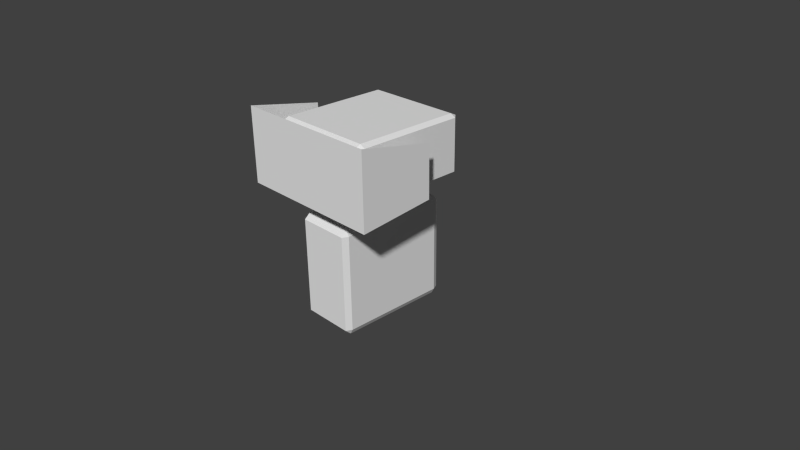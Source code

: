 # Source: rotation_animation.blend  (saved by Blender 2.71.0; exported with 4.5.12 LTS)
import bpy
from mathutils import Matrix  # noqa: F401  (used for matrix-valued properties, if any)

bpy.ops.wm.read_factory_settings(use_empty=True)
scene = bpy.context.scene
scene.name = 'Scene'

# ---- collections
col_collection_1 = bpy.data.collections.new('Collection 1'); scene.collection.children.link(col_collection_1)

# ---- world
world_world = bpy.data.worlds.new('World'); scene.world = world_world
world_world.color = (0.05088, 0.05088, 0.05088)
world_world.use_sun_shadow = False
world_world.sun_shadow_jitter_overblur = 0.0
world_world.cycles.sampling_method = 'MANUAL'
world_world.cycles.sample_map_resolution = 256

# ---- cameras
cam_camera = bpy.data.cameras.new('Camera')
cam_camera.clip_end = 100.0
cam_camera.lens = 35.0
cam_camera.sensor_width = 32.0
cam_camera.sensor_height = 18.0
cam_camera.ortho_scale = 7.314
cam_camera.dof.focus_distance = 0.0
cam_camera.dof.aperture_fstop = 128.0

# ---- lights
light_lamp = bpy.data.lights.new('Lamp', 'POINT')
light_lamp.transmission_factor = 0.0
light_lamp.cutoff_distance = 30.0
light_lamp.energy = 100.0
light_lamp.shadow_buffer_clip_start = 1.001
light_lamp.shadow_soft_size = 0.1
light_lamp.shadow_maximum_resolution = 0.006
light_lamp.use_absolute_resolution = True
light_lamp.cycles.use_multiple_importance_sampling = False

# ---- meshes
me_circle_002 = bpy.data.meshes.new('Circle.002')
me_circle_002.from_pydata([(0.0, 2.0, 0.0), (-0.3902, 1.962, 0.0), (-0.7654, 1.848, 0.0), (-1.111, 1.663, 0.0), (-1.414, 1.414, 0.0), (-1.663, 1.111, 0.0), (-1.848, 0.7654, 0.0), (-1.962, 0.3902, 0.0), (-2.0, 1.51e-07, 0.0), (-1.962, -0.3902, 0.0), (-1.848, -0.7654, 0.0), (-1.663, -1.111, 0.0), (-1.414, -1.414, 0.0), (-1.111, -1.663, 0.0), (-0.7654, -1.848, 0.0), (-0.3902, -1.962, 0.0), (6.517e-07, -2.0, 0.0), (0.3902, -1.962, 0.0), (0.7654, -1.848, 0.0), (1.111, -1.663, 0.0), (1.414, -1.414, 0.0), (1.663, -1.111, 0.0), (1.848, -0.7654, 0.0), (1.962, -0.3902, 0.0), (2.0, 1.931e-06, 0.0), (1.962, 0.3902, 0.0), (1.848, 0.7654, 0.0), (1.663, 1.111, 0.0), (1.414, 1.414, 0.0), (1.111, 1.663, 0.0), (0.7654, 1.848, 0.0), (0.3902, 1.962, 0.0)], [(1, 0), (2, 1), (3, 2), (4, 3), (5, 4), (6, 5), (7, 6), (8, 7), (9, 8), (10, 9), (11, 10), (12, 11), (13, 12), (14, 13), (15, 14), (16, 15), (17, 16), (18, 17), (19, 18), (20, 19), (21, 20), (22, 21), (23, 22), (24, 23), (25, 24), (26, 25), (27, 26), (28, 27), (29, 28), (30, 29), (31, 30), (0, 31)], [])
me_circle_002.use_remesh_preserve_volume = False
me_circle_002.use_remesh_preserve_attributes = False
me_circle_002.use_mirror_vertex_groups = False
me_circle_002.update()
me_circle_003 = bpy.data.meshes.new('Circle.003')
me_circle_003.from_pydata([(0.0, 2.0, 0.0), (-0.3902, 1.962, 0.0), (-0.7654, 1.848, 0.0), (-1.111, 1.663, 0.0), (-1.414, 1.414, 0.0), (-1.663, 1.111, 0.0), (-1.848, 0.7654, 0.0), (-1.962, 0.3902, 0.0), (-2.0, 1.51e-07, 0.0), (-1.962, -0.3902, 0.0), (-1.848, -0.7654, 0.0), (-1.663, -1.111, 0.0), (-1.414, -1.414, 0.0), (-1.111, -1.663, 0.0), (-0.7654, -1.848, 0.0), (-0.3902, -1.962, 0.0), (6.517e-07, -2.0, 0.0), (0.3902, -1.962, 0.0), (0.7654, -1.848, 0.0), (1.111, -1.663, 0.0), (1.414, -1.414, 0.0), (1.663, -1.111, 0.0), (1.848, -0.7654, 0.0), (1.962, -0.3902, 0.0), (2.0, 1.931e-06, 0.0), (1.962, 0.3902, 0.0), (1.848, 0.7654, 0.0), (1.663, 1.111, 0.0), (1.414, 1.414, 0.0), (1.111, 1.663, 0.0), (0.7654, 1.848, 0.0), (0.3902, 1.962, 0.0)], [(1, 0), (2, 1), (3, 2), (4, 3), (5, 4), (6, 5), (7, 6), (8, 7), (9, 8), (10, 9), (11, 10), (12, 11), (13, 12), (14, 13), (15, 14), (16, 15), (17, 16), (18, 17), (19, 18), (20, 19), (21, 20), (22, 21), (23, 22), (24, 23), (25, 24), (26, 25), (27, 26), (28, 27), (29, 28), (30, 29), (31, 30), (0, 31)], [])
me_circle_003.use_remesh_preserve_volume = False
me_circle_003.use_remesh_preserve_attributes = False
me_circle_003.use_mirror_vertex_groups = False
me_circle_003.update()
me_plane = bpy.data.meshes.new('Plane')
me_plane.from_pydata([(0.0, 0.0, 0.0), (0.0, -0.5, 0.0), (1.0, 0.0, 0.0), (0.0, 0.5, 0.0), (-1.0, 0.0, 0.0), (-1.0, -0.5, 0.0), (1.0, -0.5, 0.0), (1.0, 0.5, 0.0), (-1.0, 0.5, 0.0), (-1.0, 0.5, -1.0), (-1.0, -1.395e-06, -1.0), (-1.0, -0.5, -1.0), (-1.0, -1.0, 0.0), (0.0, -1.0, 0.0), (1.0, -1.0, 0.0), (1.0, -0.5, -1.0), (1.0, -1.25e-06, -1.0), (1.0, 0.5, -1.0), (1.0, 1.0, 0.0), (0.0, 1.0, 0.0), (-1.0, 1.0, 0.0), (-1.0, -0.8, -1.0), (1.0, -0.8, -1.0), (-1.0, 0.6, -1.0), (1.0, 0.6, -1.0)], [], [(0, 4, 5, 1), (1, 5, 12, 13), (4, 10, 11, 5), (5, 11, 21, 12), (0, 1, 6, 2), (2, 6, 15, 16), (1, 13, 14, 6), (6, 14, 22, 15), (0, 2, 7, 3), (3, 7, 18, 19), (2, 16, 17, 7), (7, 17, 24, 18), (0, 3, 8, 4), (4, 8, 9, 10), (3, 19, 20, 8), (8, 20, 23, 9)])
me_plane.use_remesh_preserve_volume = False
me_plane.use_remesh_preserve_attributes = False
me_plane.use_mirror_vertex_groups = False
me_plane.update()
me_cube_003 = bpy.data.meshes.new('Cube.003')
me_cube_003.from_pydata([(-1.0, -1.0, -1.0), (-1.0, 1.0, -1.0), (1.0, 1.0, -1.0), (1.0, -1.0, -1.0), (-1.0, -1.0, 1.0), (-1.0, 1.0, 1.0), (1.0, 1.0, 1.0), (1.0, -1.0, 1.0)], [], [(4, 5, 1, 0), (5, 6, 2, 1), (6, 7, 3, 2), (7, 4, 0, 3), (0, 1, 2, 3), (7, 6, 5, 4)])
me_cube_003.use_remesh_preserve_volume = False
me_cube_003.use_remesh_preserve_attributes = False
me_cube_003.use_mirror_vertex_groups = False
me_cube_003.update()
me_cube_001 = bpy.data.meshes.new('Cube.001')
me_cube_001.from_pydata([(-1.0, -1.0, -1.0), (-1.0, 1.0, -1.0), (1.0, 1.0, -1.0), (1.0, -1.0, -1.0), (-1.0, -1.0, 1.0), (-1.0, 1.0, 1.0), (1.0, 1.0, 1.0), (1.0, -1.0, 1.0)], [], [(4, 5, 1, 0), (5, 6, 2, 1), (6, 7, 3, 2), (7, 4, 0, 3), (0, 1, 2, 3), (7, 6, 5, 4)])
me_cube_001.use_remesh_preserve_volume = False
me_cube_001.use_remesh_preserve_attributes = False
me_cube_001.use_mirror_vertex_groups = False
me_cube_001.update()

# ---- objects
ob_servopan = bpy.data.objects.new('servopan', me_circle_002)
ob_servotilt = bpy.data.objects.new('servotilt', me_circle_003)
ob_bracket = bpy.data.objects.new('bracket', me_plane)
ob_servo2 = bpy.data.objects.new('servo2', me_cube_003)
ob_servo1 = bpy.data.objects.new('servo1', me_cube_001)
ob_lamp = bpy.data.objects.new('Lamp', light_lamp)
ob_camera = bpy.data.objects.new('Camera', cam_camera)

# ---- transforms, parenting, visibility, modifiers, constraints
ob_servopan.location = (0.0, 0.0, 0.0)
ob_servopan.lineart.crease_threshold = 0.0
ob_servotilt.parent = ob_servopan
ob_servotilt.location = (0.0, 0.0, 1.5)
ob_servotilt.lineart.crease_threshold = 0.0
ob_bracket.parent = ob_servotilt
ob_bracket.matrix_parent_inverse = Matrix(((1.0, 0.0, 0.0, -0.0), (0.0, 1.0, 0.0, -0.0), (0.0, 0.0, 1.0, -1.5), (0.0, 0.0, 0.0, 1.0)))
ob_bracket.location = (0.0, -1.0, 1.5)
ob_bracket.rotation_euler = (1.571, 0.0, 0.0)
ob_bracket.scale = (1.0, 0.5, 1.0)
ob_bracket.lineart.crease_threshold = 0.0
ob_servo2.parent = ob_servopan
ob_servo2.location = (0.0, 0.0, 1.5)
ob_servo2.rotation_euler = (0.0, 1.571, 0.0)
ob_servo2.scale = (0.385, 0.795, 0.72)
ob_servo2.lineart.crease_threshold = 0.0
_m = ob_servo2.modifiers.new('Bevel', 'BEVEL')
_m.limit_method = 'NONE'
_m.spread = 0.0
ob_servo1.location = (0.0, 0.0, 0.0)
ob_servo1.scale = (0.385, 0.795, 0.72)
ob_servo1.lock_scale = (True, True, True)
ob_servo1.lineart.crease_threshold = 0.0
_m = ob_servo1.modifiers.new('Bevel', 'BEVEL')
_m.limit_method = 'NONE'
_m.spread = 0.0
ob_lamp.location = (4.076, 1.005, 5.904)
ob_lamp.rotation_euler = (0.6503, 0.05522, 1.866)
ob_lamp.lock_rotations_4d = False
ob_lamp.empty_display_type = 'ARROWS'
ob_lamp.color = (0.0, 0.0, 0.0, 0.0)
ob_lamp.hide_viewport = True
ob_lamp.hide_select = True
ob_lamp.hide_render = True
ob_lamp.lineart.crease_threshold = 0.0
ob_camera.location = (7.481, -6.508, 5.344)
ob_camera.rotation_euler = (1.109, 0.01082, 0.8149)
ob_camera.lock_rotations_4d = False
ob_camera.empty_display_type = 'ARROWS'
ob_camera.color = (0.0, 0.0, 0.0, 0.0)
ob_camera.hide_viewport = True
ob_camera.hide_select = True
ob_camera.hide_render = True
ob_camera.display_type = 'WIRE'
ob_camera.lineart.crease_threshold = 0.0

# ---- collection membership
col_collection_1.objects.link(ob_servopan)
col_collection_1.objects.link(ob_servotilt)
col_collection_1.objects.link(ob_bracket)
col_collection_1.objects.link(ob_servo2)
col_collection_1.objects.link(ob_servo1)
col_collection_1.objects.link(ob_lamp)
col_collection_1.objects.link(ob_camera)

# ---- scene / render settings (as saved in the file)
scene.camera = ob_camera
scene.frame_start = 0; scene.frame_end = 240; scene.frame_set(1)
scene.render.engine = 'BLENDER_EEVEE_NEXT'
scene.render.resolution_percentage = 50
scene.render.dither_intensity = 0.0
scene.cycles.use_denoising = False
scene.cycles.samples = 10
scene.cycles.sampling_pattern = 'TABULATED_SOBOL'
scene.cycles.light_sampling_threshold = 0.0
scene.cycles.use_adaptive_sampling = False
scene.cycles.use_light_tree = False
scene.cycles.blur_glossy = 0.0
scene.cycles.volume_bounces = 1
scene.cycles.pixel_filter_type = 'GAUSSIAN'
scene.cycles.sample_clamp_indirect = 0.0
scene.view_settings.view_transform = 'Standard'
bpy.context.view_layer.update()

# ---- added for rendering (the .blend has no usable light): sun
light_auto_sun = bpy.data.lights.new('AutoSun', 'SUN')
light_auto_sun.energy = 3.0
light_auto_sun.angle = 0.0523599
ob_auto_sun = bpy.data.objects.new('AutoSun', light_auto_sun)
scene.collection.objects.link(ob_auto_sun)
ob_auto_sun.rotation_euler = (0.872665, 0.174533, 0.523599)
bpy.context.view_layer.update()
